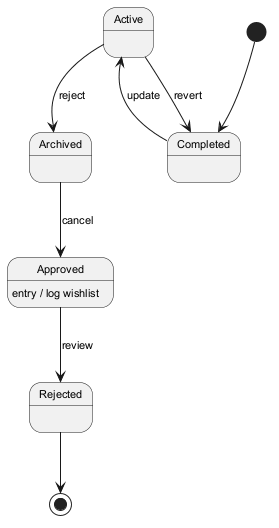

The diagram above was rendered by PlantUML. Its source (embedded in the PNG):
@startuml
skinparam backgroundColor #FFFFFF
skinparam classBackgroundColor #F1F8E9
skinparam classBorderColor #33691E
skinparam defaultFontSize 11
[*] --> Completed
Completed --> Active : update
Active --> Archived : reject
Archived --> Approved : cancel
Approved --> Rejected : review
Approved : entry / log wishlist
Active --> Completed : revert
Rejected --> [*]
@enduml